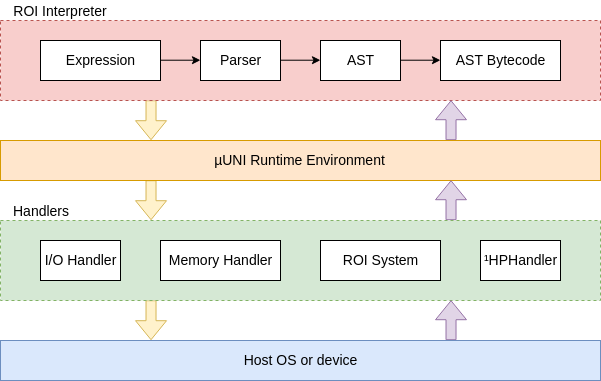

The diagram above was exported from draw.io. Its source (the exported page's mxGraphModel, read from the mxfile embedded in the PNG):
<mxGraphModel dx="1280" dy="745" grid="1" gridSize="10" guides="1" tooltips="1" connect="1" arrows="1" fold="1" page="1" pageScale="1" pageWidth="827" pageHeight="583" math="0" shadow="0">
  <root>
    <mxCell id="0" />
    <mxCell id="1" parent="0" />
    <mxCell id="mQAVIijKhJ_Q4gsbny3B-68" style="edgeStyle=orthogonalEdgeStyle;shape=flexArrow;rounded=0;orthogonalLoop=1;jettySize=auto;html=1;exitX=0.25;exitY=1;exitDx=0;exitDy=0;entryX=0.25;entryY=0;entryDx=0;entryDy=0;startArrow=none;startFill=0;fontSize=14;fillColor=#fff2cc;strokeColor=#d6b656;" edge="1" parent="1" source="mQAVIijKhJ_Q4gsbny3B-14" target="mQAVIijKhJ_Q4gsbny3B-26">
      <mxGeometry relative="1" as="geometry" />
    </mxCell>
    <mxCell id="mQAVIijKhJ_Q4gsbny3B-14" value="" style="rounded=0;whiteSpace=wrap;html=1;fontSize=14;fillColor=#f8cecc;dashed=1;strokeColor=#b85450;" vertex="1" parent="1">
      <mxGeometry x="113" y="120" width="600" height="80" as="geometry" />
    </mxCell>
    <mxCell id="mQAVIijKhJ_Q4gsbny3B-54" style="edgeStyle=orthogonalEdgeStyle;rounded=0;orthogonalLoop=1;jettySize=auto;html=1;exitX=1;exitY=0.5;exitDx=0;exitDy=0;entryX=0;entryY=0.5;entryDx=0;entryDy=0;startArrow=none;startFill=0;fontSize=14;" edge="1" parent="1" source="mQAVIijKhJ_Q4gsbny3B-1" target="mQAVIijKhJ_Q4gsbny3B-4">
      <mxGeometry relative="1" as="geometry" />
    </mxCell>
    <mxCell id="mQAVIijKhJ_Q4gsbny3B-1" value="Parser" style="rounded=0;whiteSpace=wrap;html=1;fontSize=14;" vertex="1" parent="1">
      <mxGeometry x="313" y="140" width="80" height="40" as="geometry" />
    </mxCell>
    <mxCell id="mQAVIijKhJ_Q4gsbny3B-55" style="edgeStyle=orthogonalEdgeStyle;rounded=0;orthogonalLoop=1;jettySize=auto;html=1;exitX=1;exitY=0.5;exitDx=0;exitDy=0;entryX=0;entryY=0.5;entryDx=0;entryDy=0;startArrow=none;startFill=0;fontSize=14;" edge="1" parent="1" source="mQAVIijKhJ_Q4gsbny3B-4" target="mQAVIijKhJ_Q4gsbny3B-23">
      <mxGeometry relative="1" as="geometry" />
    </mxCell>
    <mxCell id="mQAVIijKhJ_Q4gsbny3B-4" value="AST" style="rounded=0;whiteSpace=wrap;html=1;fontSize=14;" vertex="1" parent="1">
      <mxGeometry x="433" y="140" width="80" height="40" as="geometry" />
    </mxCell>
    <mxCell id="mQAVIijKhJ_Q4gsbny3B-23" value="AST Bytecode" style="rounded=0;whiteSpace=wrap;html=1;fontSize=14;" vertex="1" parent="1">
      <mxGeometry x="553" y="140" width="120" height="40" as="geometry" />
    </mxCell>
    <mxCell id="mQAVIijKhJ_Q4gsbny3B-15" value="ROI Interpreter" style="text;html=1;strokeColor=none;fillColor=none;align=center;verticalAlign=middle;whiteSpace=wrap;rounded=0;fontSize=14;" vertex="1" parent="1">
      <mxGeometry x="113" y="100" width="120" height="20" as="geometry" />
    </mxCell>
    <mxCell id="mQAVIijKhJ_Q4gsbny3B-53" style="edgeStyle=orthogonalEdgeStyle;rounded=0;orthogonalLoop=1;jettySize=auto;html=1;exitX=1;exitY=0.5;exitDx=0;exitDy=0;entryX=0;entryY=0.5;entryDx=0;entryDy=0;startArrow=none;startFill=0;fontSize=14;" edge="1" parent="1" source="mQAVIijKhJ_Q4gsbny3B-18" target="mQAVIijKhJ_Q4gsbny3B-1">
      <mxGeometry relative="1" as="geometry" />
    </mxCell>
    <mxCell id="mQAVIijKhJ_Q4gsbny3B-18" value="Expression" style="rounded=0;whiteSpace=wrap;html=1;fontSize=14;fillColor=#ffffff;" vertex="1" parent="1">
      <mxGeometry x="153" y="140" width="120" height="40" as="geometry" />
    </mxCell>
    <mxCell id="mQAVIijKhJ_Q4gsbny3B-60" style="edgeStyle=orthogonalEdgeStyle;shape=flexArrow;rounded=0;orthogonalLoop=1;jettySize=auto;html=1;exitX=0.75;exitY=0;exitDx=0;exitDy=0;entryX=0.75;entryY=1;entryDx=0;entryDy=0;startArrow=none;startFill=0;fontSize=14;fillColor=#e1d5e7;strokeColor=#9673a6;" edge="1" parent="1" source="mQAVIijKhJ_Q4gsbny3B-26" target="mQAVIijKhJ_Q4gsbny3B-14">
      <mxGeometry relative="1" as="geometry" />
    </mxCell>
    <mxCell id="mQAVIijKhJ_Q4gsbny3B-69" style="edgeStyle=orthogonalEdgeStyle;shape=flexArrow;rounded=0;orthogonalLoop=1;jettySize=auto;html=1;exitX=0.25;exitY=1;exitDx=0;exitDy=0;entryX=0.25;entryY=0;entryDx=0;entryDy=0;startArrow=none;startFill=0;fontSize=14;fillColor=#fff2cc;strokeColor=#d6b656;" edge="1" parent="1" source="mQAVIijKhJ_Q4gsbny3B-26" target="mQAVIijKhJ_Q4gsbny3B-32">
      <mxGeometry relative="1" as="geometry" />
    </mxCell>
    <mxCell id="mQAVIijKhJ_Q4gsbny3B-26" value="µUNI Runtime Environment" style="rounded=0;whiteSpace=wrap;html=1;fillColor=#ffe6cc;fontSize=14;strokeColor=#d79b00;" vertex="1" parent="1">
      <mxGeometry x="113" y="240" width="600" height="40" as="geometry" />
    </mxCell>
    <mxCell id="mQAVIijKhJ_Q4gsbny3B-64" style="edgeStyle=orthogonalEdgeStyle;shape=flexArrow;rounded=0;orthogonalLoop=1;jettySize=auto;html=1;exitX=0.75;exitY=0;exitDx=0;exitDy=0;entryX=0.75;entryY=1;entryDx=0;entryDy=0;startArrow=none;startFill=0;fontSize=14;fillColor=#e1d5e7;strokeColor=#9673a6;" edge="1" parent="1" source="mQAVIijKhJ_Q4gsbny3B-32" target="mQAVIijKhJ_Q4gsbny3B-26">
      <mxGeometry relative="1" as="geometry" />
    </mxCell>
    <mxCell id="mQAVIijKhJ_Q4gsbny3B-71" style="edgeStyle=orthogonalEdgeStyle;shape=flexArrow;rounded=0;orthogonalLoop=1;jettySize=auto;html=1;exitX=0.25;exitY=1;exitDx=0;exitDy=0;entryX=0.25;entryY=0;entryDx=0;entryDy=0;startArrow=none;startFill=0;fontSize=14;fillColor=#fff2cc;strokeColor=#d6b656;" edge="1" parent="1" source="mQAVIijKhJ_Q4gsbny3B-32" target="mQAVIijKhJ_Q4gsbny3B-70">
      <mxGeometry relative="1" as="geometry" />
    </mxCell>
    <mxCell id="mQAVIijKhJ_Q4gsbny3B-32" value="" style="rounded=0;whiteSpace=wrap;html=1;fillColor=#d5e8d4;fontSize=14;dashed=1;strokeColor=#82b366;" vertex="1" parent="1">
      <mxGeometry x="113" y="320" width="600" height="80" as="geometry" />
    </mxCell>
    <mxCell id="mQAVIijKhJ_Q4gsbny3B-40" value="Handlers" style="text;html=1;strokeColor=none;fillColor=none;align=center;verticalAlign=middle;whiteSpace=wrap;rounded=0;dashed=1;fontSize=14;" vertex="1" parent="1">
      <mxGeometry x="113" y="300" width="80" height="20" as="geometry" />
    </mxCell>
    <mxCell id="mQAVIijKhJ_Q4gsbny3B-41" value="I/O Handler" style="rounded=0;whiteSpace=wrap;html=1;fillColor=#ffffff;fontSize=14;" vertex="1" parent="1">
      <mxGeometry x="153" y="340" width="80" height="40" as="geometry" />
    </mxCell>
    <mxCell id="mQAVIijKhJ_Q4gsbny3B-42" value="Memory Handler" style="rounded=0;whiteSpace=wrap;html=1;fillColor=#ffffff;fontSize=14;" vertex="1" parent="1">
      <mxGeometry x="273" y="340" width="120" height="40" as="geometry" />
    </mxCell>
    <mxCell id="mQAVIijKhJ_Q4gsbny3B-43" value="ROI System" style="rounded=0;whiteSpace=wrap;html=1;fillColor=#ffffff;fontSize=14;" vertex="1" parent="1">
      <mxGeometry x="433" y="340" width="120" height="40" as="geometry" />
    </mxCell>
    <mxCell id="mQAVIijKhJ_Q4gsbny3B-44" value="¹HPHandler" style="rounded=0;whiteSpace=wrap;html=1;fillColor=#ffffff;fontSize=14;" vertex="1" parent="1">
      <mxGeometry x="593" y="340" width="80" height="40" as="geometry" />
    </mxCell>
    <mxCell id="mQAVIijKhJ_Q4gsbny3B-72" style="edgeStyle=orthogonalEdgeStyle;shape=flexArrow;rounded=0;orthogonalLoop=1;jettySize=auto;html=1;exitX=0.75;exitY=0;exitDx=0;exitDy=0;entryX=0.75;entryY=1;entryDx=0;entryDy=0;startArrow=none;startFill=0;fontSize=14;fillColor=#e1d5e7;strokeColor=#9673a6;" edge="1" parent="1" source="mQAVIijKhJ_Q4gsbny3B-70" target="mQAVIijKhJ_Q4gsbny3B-32">
      <mxGeometry relative="1" as="geometry" />
    </mxCell>
    <mxCell id="mQAVIijKhJ_Q4gsbny3B-70" value="Host OS or device" style="rounded=0;whiteSpace=wrap;html=1;fillColor=#dae8fc;fontSize=14;strokeColor=#6c8ebf;" vertex="1" parent="1">
      <mxGeometry x="113" y="440" width="600" height="40" as="geometry" />
    </mxCell>
  </root>
</mxGraphModel>